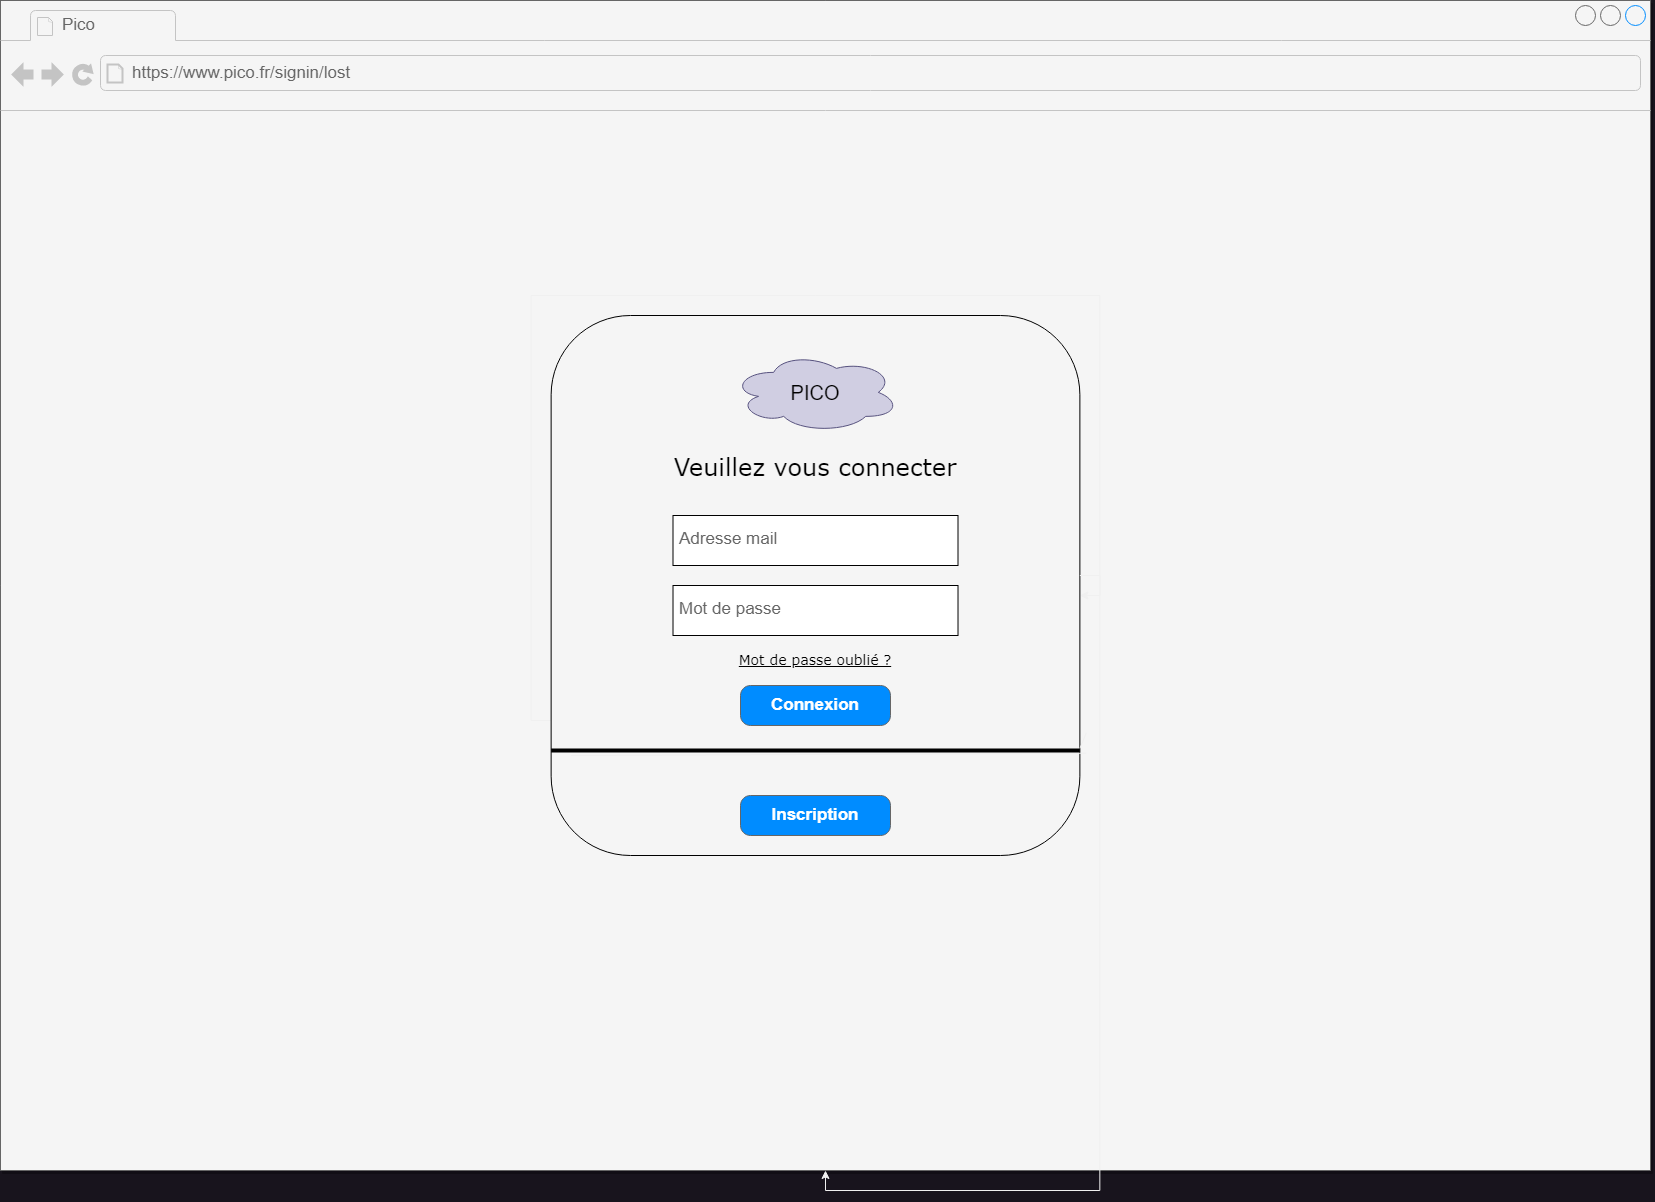

The diagram above was exported from draw.io. Its source (the exported page's mxGraphModel, read from the mxfile embedded in the PNG):
<mxGraphModel dx="3733" dy="1633" grid="1" gridSize="10" guides="1" tooltips="1" connect="1" arrows="1" fold="1" page="0" pageScale="1" pageWidth="827" pageHeight="1169" math="0" shadow="0">
  <root>
    <mxCell id="0" />
    <mxCell id="1" parent="0" />
    <mxCell id="4EYe7IXE-JR7Fc2so7gF-2" value="" style="strokeWidth=1;shadow=1;dashed=0;align=center;html=1;shape=mxgraph.mockup.containers.browserWindow;rSize=0;strokeColor2=#008cff;strokeColor3=#c4c4c4;mainText=,;recursiveResize=0;fillColor=#f5f5f5;strokeColor=#666666;fontColor=#333333;" parent="1" vertex="1">
      <mxGeometry x="20" y="20" width="1650" height="1170" as="geometry" />
    </mxCell>
    <mxCell id="4EYe7IXE-JR7Fc2so7gF-3" value="Pico" style="strokeWidth=1;shadow=0;dashed=0;align=center;html=1;shape=mxgraph.mockup.containers.anchor;fontSize=17;fontColor=#666666;align=left;whiteSpace=wrap;" parent="4EYe7IXE-JR7Fc2so7gF-2" vertex="1">
      <mxGeometry x="60" y="12" width="110" height="26" as="geometry" />
    </mxCell>
    <mxCell id="4EYe7IXE-JR7Fc2so7gF-4" value="https://www.pico.fr/signin/lost" style="strokeWidth=1;shadow=0;dashed=0;align=center;html=1;shape=mxgraph.mockup.containers.anchor;rSize=0;fontSize=17;fontColor=#666666;align=left;" parent="4EYe7IXE-JR7Fc2so7gF-2" vertex="1">
      <mxGeometry x="130" y="60" width="250" height="26" as="geometry" />
    </mxCell>
    <mxCell id="bM7IQYcvUBJuGgp6gzmL-14" style="edgeStyle=orthogonalEdgeStyle;rounded=0;orthogonalLoop=1;jettySize=auto;html=1;exitX=0;exitY=0.75;exitDx=0;exitDy=0;" parent="4EYe7IXE-JR7Fc2so7gF-2" source="bM7IQYcvUBJuGgp6gzmL-2" target="4EYe7IXE-JR7Fc2so7gF-2" edge="1">
      <mxGeometry relative="1" as="geometry" />
    </mxCell>
    <mxCell id="bM7IQYcvUBJuGgp6gzmL-2" value="" style="rounded=1;whiteSpace=wrap;html=1;fillColor=none;strokeColor=#000000;" parent="4EYe7IXE-JR7Fc2so7gF-2" vertex="1">
      <mxGeometry x="550.63" y="315" width="528.75" height="540" as="geometry" />
    </mxCell>
    <mxCell id="bM7IQYcvUBJuGgp6gzmL-3" value="&lt;font color=&quot;#000000&quot; style=&quot;font-size: 20px;&quot;&gt;PICO&lt;/font&gt;" style="ellipse;shape=cloud;whiteSpace=wrap;html=1;fillColor=#d0cee2;strokeColor=#56517e;" parent="4EYe7IXE-JR7Fc2so7gF-2" vertex="1">
      <mxGeometry x="731.26" y="351.87" width="167.5" height="80" as="geometry" />
    </mxCell>
    <mxCell id="bM7IQYcvUBJuGgp6gzmL-6" style="edgeStyle=orthogonalEdgeStyle;rounded=0;orthogonalLoop=1;jettySize=auto;html=1;" parent="4EYe7IXE-JR7Fc2so7gF-2" source="bM7IQYcvUBJuGgp6gzmL-2" target="bM7IQYcvUBJuGgp6gzmL-2" edge="1">
      <mxGeometry relative="1" as="geometry" />
    </mxCell>
    <mxCell id="bM7IQYcvUBJuGgp6gzmL-7" value="Adresse mail" style="strokeWidth=1;shadow=0;dashed=0;align=center;html=1;shape=mxgraph.mockup.text.textBox;fontColor=#666666;align=left;fontSize=17;spacingLeft=4;spacingTop=-3;whiteSpace=wrap;strokeColor=#000000;mainText=;fillColor=#FFFFFF;" parent="4EYe7IXE-JR7Fc2so7gF-2" vertex="1">
      <mxGeometry x="672.5" y="515" width="285" height="50" as="geometry" />
    </mxCell>
    <mxCell id="bM7IQYcvUBJuGgp6gzmL-8" value="Connexion" style="strokeWidth=1;shadow=0;dashed=0;align=center;html=1;shape=mxgraph.mockup.buttons.button;strokeColor=#666666;fontColor=#ffffff;mainText=;buttonStyle=round;fontSize=17;fontStyle=1;fillColor=#008cff;whiteSpace=wrap;" parent="4EYe7IXE-JR7Fc2so7gF-2" vertex="1">
      <mxGeometry x="740.01" y="685" width="150" height="40" as="geometry" />
    </mxCell>
    <mxCell id="Gx3RP_MjWu5_mXVyP409-1" value="Mot de passe" style="strokeWidth=1;shadow=0;dashed=0;align=center;html=1;shape=mxgraph.mockup.text.textBox;fontColor=#666666;align=left;fontSize=17;spacingLeft=4;spacingTop=-3;whiteSpace=wrap;strokeColor=#000000;mainText=;fillColor=#FFFFFF;" parent="4EYe7IXE-JR7Fc2so7gF-2" vertex="1">
      <mxGeometry x="672.51" y="585" width="285" height="50" as="geometry" />
    </mxCell>
    <mxCell id="Gx3RP_MjWu5_mXVyP409-3" value="&lt;font style=&quot;font-size: 24px;&quot; face=&quot;Verdana&quot; color=&quot;#000000&quot;&gt;Veuillez vous connecter&lt;/font&gt;" style="text;strokeColor=none;align=center;fillColor=none;html=1;verticalAlign=middle;whiteSpace=wrap;rounded=0;" parent="4EYe7IXE-JR7Fc2so7gF-2" vertex="1">
      <mxGeometry x="665.01" y="441.87" width="300" height="50" as="geometry" />
    </mxCell>
    <mxCell id="Gx3RP_MjWu5_mXVyP409-6" value="&lt;font style=&quot;font-size: 14px;&quot; face=&quot;Verdana&quot; color=&quot;#000000&quot;&gt;&lt;u&gt;Mot de passe oublié ?&lt;/u&gt;&lt;/font&gt;" style="text;strokeColor=none;align=center;fillColor=none;html=1;verticalAlign=middle;whiteSpace=wrap;rounded=0;" parent="4EYe7IXE-JR7Fc2so7gF-2" vertex="1">
      <mxGeometry x="665.01" y="635" width="300" height="50" as="geometry" />
    </mxCell>
    <mxCell id="Gx3RP_MjWu5_mXVyP409-7" value="" style="endArrow=none;html=1;rounded=0;entryX=1.012;entryY=0.773;entryDx=0;entryDy=0;entryPerimeter=0;" parent="4EYe7IXE-JR7Fc2so7gF-2" target="bM7IQYcvUBJuGgp6gzmL-2" edge="1" source="kSFOPe4VCN0ySymrgSeC-1">
      <mxGeometry width="50" height="50" relative="1" as="geometry">
        <mxPoint x="550.63" y="735" as="sourcePoint" />
        <mxPoint x="600.63" y="685" as="targetPoint" />
      </mxGeometry>
    </mxCell>
    <mxCell id="kSFOPe4VCN0ySymrgSeC-2" value="" style="endArrow=none;html=1;rounded=0;entryX=1.012;entryY=0.773;entryDx=0;entryDy=0;entryPerimeter=0;" edge="1" parent="4EYe7IXE-JR7Fc2so7gF-2" target="kSFOPe4VCN0ySymrgSeC-1">
      <mxGeometry width="50" height="50" relative="1" as="geometry">
        <mxPoint x="570.63" y="755" as="sourcePoint" />
        <mxPoint x="1105.38" y="752" as="targetPoint" />
      </mxGeometry>
    </mxCell>
    <mxCell id="kSFOPe4VCN0ySymrgSeC-1" value="" style="line;strokeWidth=4;html=1;perimeter=backbonePerimeter;points=[];outlineConnect=0;strokeColor=#000000;" vertex="1" parent="4EYe7IXE-JR7Fc2so7gF-2">
      <mxGeometry x="550.62" y="745" width="528.75" height="10" as="geometry" />
    </mxCell>
    <mxCell id="kSFOPe4VCN0ySymrgSeC-3" value="Inscription" style="strokeWidth=1;shadow=0;dashed=0;align=center;html=1;shape=mxgraph.mockup.buttons.button;strokeColor=#666666;fontColor=#ffffff;mainText=;buttonStyle=round;fontSize=17;fontStyle=1;fillColor=#008cff;whiteSpace=wrap;" vertex="1" parent="4EYe7IXE-JR7Fc2so7gF-2">
      <mxGeometry x="740.01" y="795" width="150" height="40" as="geometry" />
    </mxCell>
  </root>
</mxGraphModel>